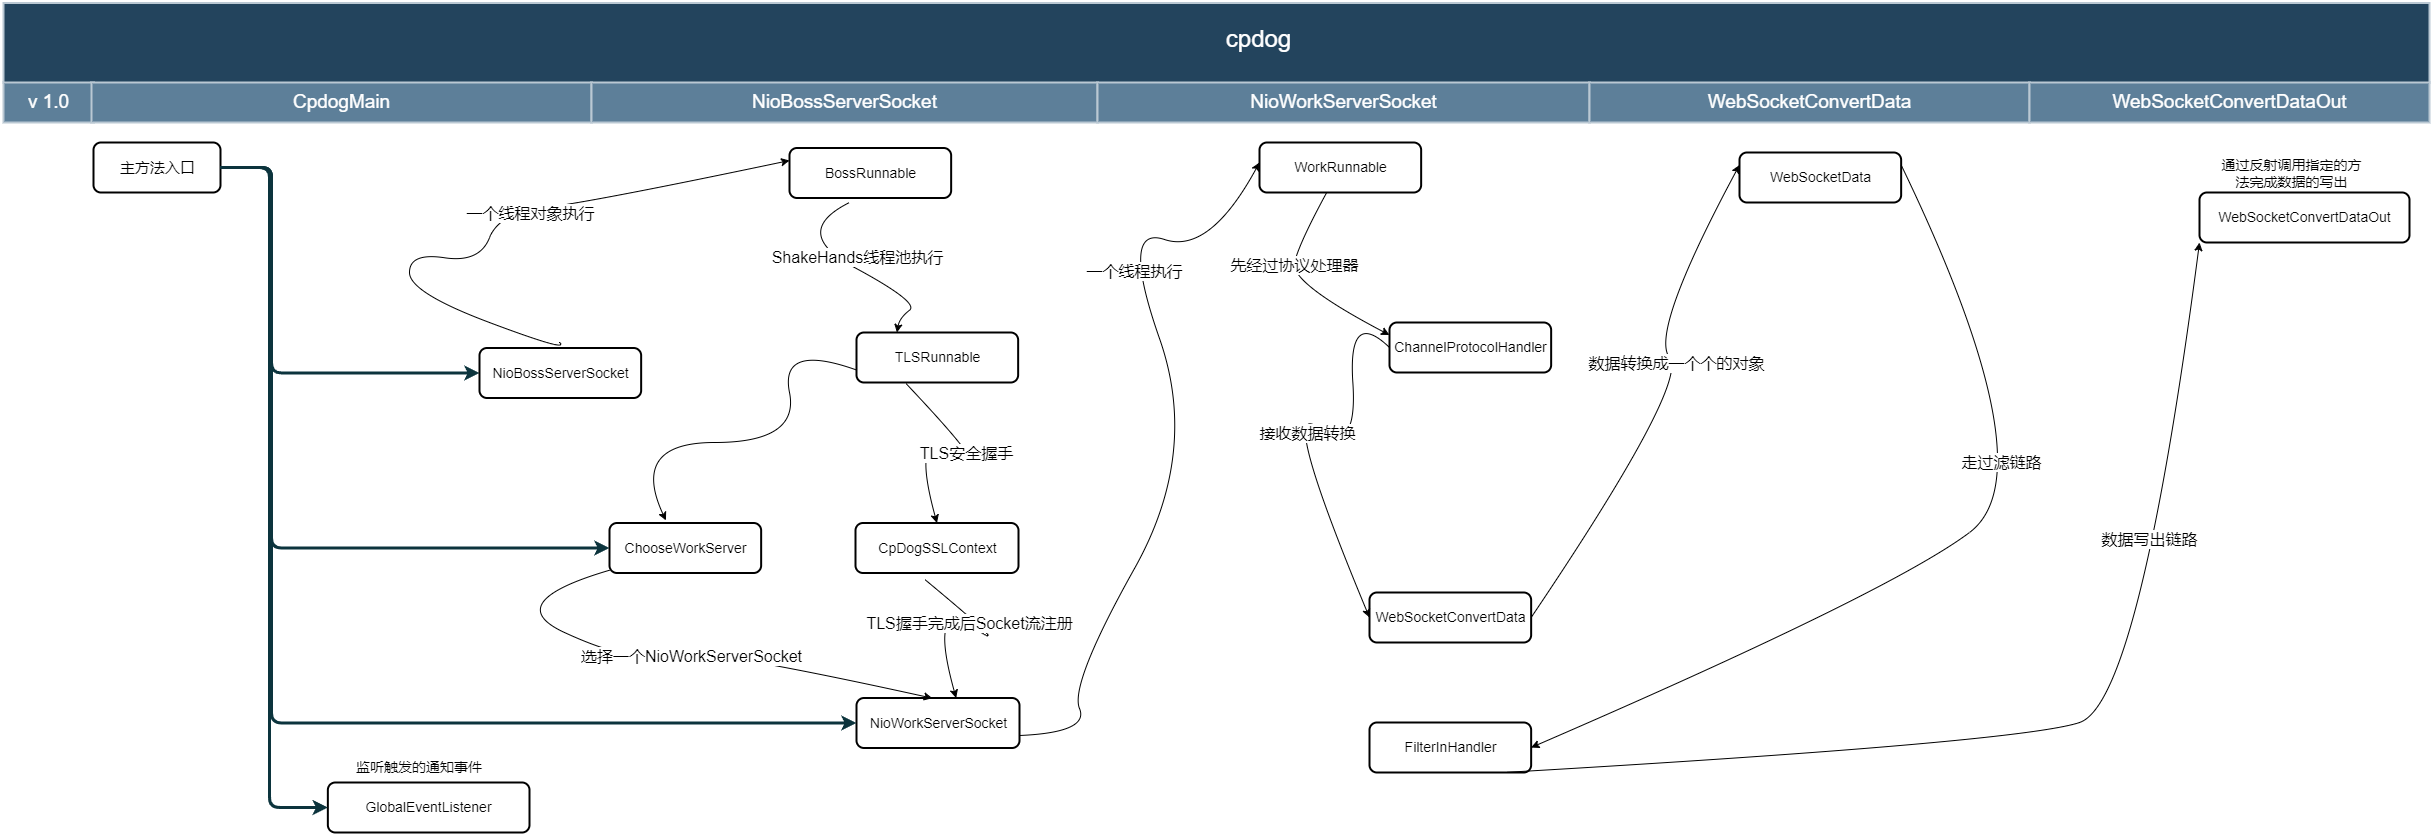

The diagram above was exported from draw.io. Its source (the exported page's mxGraphModel, read from the mxfile embedded in the PNG):
<mxGraphModel dx="1548" dy="902" grid="1" gridSize="10" guides="1" tooltips="1" connect="1" arrows="1" fold="1" page="1" pageScale="1" pageWidth="1169" pageHeight="827" background="none" math="0" shadow="0">
  <root>
    <mxCell id="0" />
    <mxCell id="1" parent="0" />
    <mxCell id="56" value="cpdog" style="strokeColor=#BAC8D3;fillColor=#23445D;fontSize=24;strokeWidth=2;fontFamily=Helvetica;html=1;fontColor=#FFFFFF;fontStyle=0;spacingBottom=8;spacingRight=0;spacingLeft=83;" parent="1" vertex="1">
      <mxGeometry x="154" y="810.5" width="2426" height="80" as="geometry" />
    </mxCell>
    <mxCell id="59" value="v 1.0" style="strokeColor=#BAC8D3;fillColor=#5d7f99;fontSize=19;strokeWidth=2;fontFamily=Helvetica;html=1;labelBackgroundColor=none;fontColor=#FFFFFF;" parent="1" vertex="1">
      <mxGeometry x="154" y="890" width="90" height="40" as="geometry" />
    </mxCell>
    <mxCell id="89" style="edgeStyle=orthogonalEdgeStyle;rounded=1;jumpStyle=none;html=1;exitX=1;exitY=0.5;entryX=0;entryY=0.5;labelBackgroundColor=#ffffff;startArrow=none;startFill=0;endArrow=classic;jettySize=auto;orthogonalLoop=1;strokeColor=#0C343D;strokeWidth=3;fontFamily=Helvetica;fontSize=11;fontColor=#000000;" parent="1" source="90" target="92" edge="1">
      <mxGeometry relative="1" as="geometry">
        <Array as="points">
          <mxPoint x="422" y="975" />
          <mxPoint x="422" y="1181" />
        </Array>
      </mxGeometry>
    </mxCell>
    <mxCell id="90" value="&lt;font style=&quot;font-size: 15px;&quot;&gt;主方法入口&lt;/font&gt;" style="rounded=1;strokeWidth=2;fontFamily=Helvetica;html=1;" parent="1" vertex="1">
      <mxGeometry x="244.0045578231293" y="950" width="127" height="50" as="geometry" />
    </mxCell>
    <mxCell id="92" value="&lt;font style=&quot;font-size: 14px;&quot;&gt;NioBossServerSocket&lt;/font&gt;" style="rounded=1;strokeWidth=2;fontFamily=Helvetica;html=1;" parent="1" vertex="1">
      <mxGeometry x="630" y="1155.5" width="161.65" height="50" as="geometry" />
    </mxCell>
    <mxCell id="95" value="&lt;font style=&quot;font-size: 14px;&quot;&gt;NioWorkServerSocket&lt;/font&gt;" style="rounded=1;strokeWidth=2;fontFamily=Helvetica;html=1;" parent="1" vertex="1">
      <mxGeometry x="1007" y="1505.5" width="163" height="50" as="geometry" />
    </mxCell>
    <mxCell id="96" value="&lt;font style=&quot;font-size: 14px;&quot;&gt;ChooseWorkServer&lt;/font&gt;" style="rounded=1;strokeWidth=2;fontFamily=Helvetica;html=1;align=center;" parent="1" vertex="1">
      <mxGeometry x="760" y="1330.5" width="151.65" height="50" as="geometry" />
    </mxCell>
    <mxCell id="112" value="" style="edgeStyle=elbowEdgeStyle;elbow=horizontal;strokeWidth=3;strokeColor=#0C343D;fontFamily=Helvetica;html=1;" parent="1" source="90" target="96" edge="1">
      <mxGeometry x="6.448979591836746" y="830.5" width="131.97278911564624" height="100" as="geometry">
        <mxPoint x="6.448979591836746" y="930.5" as="sourcePoint" />
        <mxPoint x="138.421768707483" y="830.5" as="targetPoint" />
        <Array as="points">
          <mxPoint x="422" y="1193.5" />
        </Array>
      </mxGeometry>
    </mxCell>
    <mxCell id="113" value="" style="edgeStyle=elbowEdgeStyle;elbow=horizontal;strokeWidth=3;strokeColor=#0C343D;fontFamily=Helvetica;html=1;" parent="1" source="90" target="95" edge="1">
      <mxGeometry x="6.448979591836746" y="830.5" width="131.97278911564624" height="100" as="geometry">
        <mxPoint x="6.448979591836746" y="930.5" as="sourcePoint" />
        <mxPoint x="138.421768707483" y="830.5" as="targetPoint" />
        <Array as="points">
          <mxPoint x="422" y="1102.5" />
        </Array>
      </mxGeometry>
    </mxCell>
    <mxCell id="140" value="" style="group" parent="1" vertex="1" connectable="0">
      <mxGeometry x="242" y="890" width="1006" height="40" as="geometry" />
    </mxCell>
    <mxCell id="141" value="CpdogMain" style="strokeColor=#BAC8D3;fillColor=#5d7f99;fontSize=19;strokeWidth=2;fontFamily=Helvetica;html=1;labelBackgroundColor=none;fontColor=#FFFFFF;" parent="140" vertex="1">
      <mxGeometry width="500" height="40" as="geometry" />
    </mxCell>
    <mxCell id="142" value="NioBossServerSocket" style="strokeColor=#BAC8D3;fillColor=#5d7f99;fontSize=19;strokeWidth=2;fontFamily=Helvetica;html=1;labelBackgroundColor=none;fontColor=#FFFFFF;" parent="140" vertex="1">
      <mxGeometry x="500" width="506" height="40" as="geometry" />
    </mxCell>
    <mxCell id="zH7E2j_IGXh5fyxH9bTt-144" value="&lt;font style=&quot;font-size: 14px;&quot;&gt;GlobalEventListener&lt;/font&gt;" style="rounded=1;strokeWidth=2;fontFamily=Helvetica;html=1;" parent="1" vertex="1">
      <mxGeometry x="478.35" y="1590" width="201.65" height="50" as="geometry" />
    </mxCell>
    <mxCell id="zH7E2j_IGXh5fyxH9bTt-145" value="" style="edgeStyle=elbowEdgeStyle;elbow=horizontal;strokeWidth=3;strokeColor=#0C343D;fontFamily=Helvetica;html=1;exitX=1;exitY=0.5;exitDx=0;exitDy=0;" parent="1" source="90" edge="1">
      <mxGeometry x="6.448979591836746" y="830.5" width="131.97278911564624" height="100" as="geometry">
        <mxPoint x="380" y="980" as="sourcePoint" />
        <mxPoint x="478.39" y="1615" as="targetPoint" />
        <Array as="points">
          <mxPoint x="420" y="1325" />
        </Array>
      </mxGeometry>
    </mxCell>
    <mxCell id="zH7E2j_IGXh5fyxH9bTt-148" value="&lt;font style=&quot;font-size: 14px;&quot;&gt;BossRunnable&lt;/font&gt;" style="rounded=1;strokeWidth=2;fontFamily=Helvetica;html=1;" parent="1" vertex="1">
      <mxGeometry x="940" y="955.5" width="161.65" height="50" as="geometry" />
    </mxCell>
    <mxCell id="zH7E2j_IGXh5fyxH9bTt-149" value="&lt;font style=&quot;font-size: 14px;&quot;&gt;TLSRunnable&lt;/font&gt;" style="rounded=1;strokeWidth=2;fontFamily=Helvetica;html=1;" parent="1" vertex="1">
      <mxGeometry x="1007" y="1140" width="161.65" height="50" as="geometry" />
    </mxCell>
    <mxCell id="zH7E2j_IGXh5fyxH9bTt-150" value="" style="curved=1;endArrow=classic;html=1;rounded=0;fontFamily=Helvetica;fontSize=12;fontColor=default;entryX=0.25;entryY=0;entryDx=0;entryDy=0;" parent="1" target="zH7E2j_IGXh5fyxH9bTt-149" edge="1">
      <mxGeometry width="50" height="50" relative="1" as="geometry">
        <mxPoint x="1000" y="1010" as="sourcePoint" />
        <mxPoint x="942.4261705685617" y="1001" as="targetPoint" />
        <Array as="points">
          <mxPoint x="940" y="1040" />
          <mxPoint x="1070" y="1110" />
          <mxPoint x="1050" y="1125.5" />
        </Array>
      </mxGeometry>
    </mxCell>
    <mxCell id="zH7E2j_IGXh5fyxH9bTt-151" value="&lt;font style=&quot;font-size: 16px;&quot;&gt;ShakeHands线程池执行&lt;/font&gt;" style="edgeLabel;html=1;align=center;verticalAlign=middle;resizable=0;points=[];fontSize=12;fontFamily=Helvetica;fontColor=default;" parent="zH7E2j_IGXh5fyxH9bTt-150" vertex="1" connectable="0">
      <mxGeometry x="0.1612" y="30" relative="1" as="geometry">
        <mxPoint x="-18" y="13" as="offset" />
      </mxGeometry>
    </mxCell>
    <mxCell id="zH7E2j_IGXh5fyxH9bTt-154" value="" style="curved=1;endArrow=classic;html=1;rounded=0;fontFamily=Helvetica;fontSize=12;fontColor=default;exitX=0;exitY=0.75;exitDx=0;exitDy=0;entryX=0.372;entryY=-0.052;entryDx=0;entryDy=0;entryPerimeter=0;" parent="1" source="zH7E2j_IGXh5fyxH9bTt-149" target="96" edge="1">
      <mxGeometry width="50" height="50" relative="1" as="geometry">
        <mxPoint x="860" y="1210" as="sourcePoint" />
        <mxPoint x="1060" y="1350" as="targetPoint" />
        <Array as="points">
          <mxPoint x="930" y="1150" />
          <mxPoint x="950" y="1250" />
          <mxPoint x="780" y="1250" />
        </Array>
      </mxGeometry>
    </mxCell>
    <mxCell id="zH7E2j_IGXh5fyxH9bTt-156" value="" style="curved=1;endArrow=classic;html=1;rounded=0;fontFamily=Helvetica;fontSize=12;fontColor=default;entryX=0;entryY=0.25;entryDx=0;entryDy=0;" parent="1" target="zH7E2j_IGXh5fyxH9bTt-148" edge="1">
      <mxGeometry width="50" height="50" relative="1" as="geometry">
        <mxPoint x="710" y="1150" as="sourcePoint" />
        <mxPoint x="960" y="936.9512579769676" as="targetPoint" />
        <Array as="points">
          <mxPoint x="720" y="1160" />
          <mxPoint x="560" y="1100" />
          <mxPoint x="560" y="1060" />
          <mxPoint x="630" y="1070.5" />
          <mxPoint x="650" y="1020" />
          <mxPoint x="740" y="1010" />
        </Array>
      </mxGeometry>
    </mxCell>
    <mxCell id="zH7E2j_IGXh5fyxH9bTt-157" value="&lt;font style=&quot;font-size: 16px;&quot;&gt;一个线程对象执行&lt;/font&gt;" style="edgeLabel;html=1;align=center;verticalAlign=middle;resizable=0;points=[];fontSize=12;fontFamily=Helvetica;fontColor=default;" parent="zH7E2j_IGXh5fyxH9bTt-156" vertex="1" connectable="0">
      <mxGeometry x="-0.0905" y="-1" relative="1" as="geometry">
        <mxPoint x="53" y="-51" as="offset" />
      </mxGeometry>
    </mxCell>
    <mxCell id="zH7E2j_IGXh5fyxH9bTt-159" value="&lt;font style=&quot;font-size: 14px;&quot;&gt;CpDogSSLContext&lt;/font&gt;" style="rounded=1;strokeWidth=2;fontFamily=Helvetica;html=1;" parent="1" vertex="1">
      <mxGeometry x="1006" y="1330.5" width="163" height="50" as="geometry" />
    </mxCell>
    <mxCell id="zH7E2j_IGXh5fyxH9bTt-161" value="" style="curved=1;endArrow=classic;html=1;rounded=0;fontFamily=Helvetica;fontSize=12;fontColor=default;exitX=0.306;exitY=1.02;exitDx=0;exitDy=0;exitPerimeter=0;entryX=0.5;entryY=0;entryDx=0;entryDy=0;" parent="1" source="zH7E2j_IGXh5fyxH9bTt-149" target="zH7E2j_IGXh5fyxH9bTt-159" edge="1">
      <mxGeometry width="50" height="50" relative="1" as="geometry">
        <mxPoint x="1060" y="1280.5" as="sourcePoint" />
        <mxPoint x="1080" y="1380" as="targetPoint" />
        <Array as="points">
          <mxPoint x="1150" y="1290" />
          <mxPoint x="1060" y="1230.5" />
        </Array>
      </mxGeometry>
    </mxCell>
    <mxCell id="zH7E2j_IGXh5fyxH9bTt-162" value="&lt;font style=&quot;font-size: 16px;&quot;&gt;TLS安全握手&lt;/font&gt;" style="edgeLabel;html=1;align=center;verticalAlign=middle;resizable=0;points=[];fontSize=12;fontFamily=Helvetica;fontColor=default;" parent="zH7E2j_IGXh5fyxH9bTt-161" vertex="1" connectable="0">
      <mxGeometry x="-0.0894" y="-3" relative="1" as="geometry">
        <mxPoint x="-17" y="-15" as="offset" />
      </mxGeometry>
    </mxCell>
    <mxCell id="zH7E2j_IGXh5fyxH9bTt-163" value="" style="curved=1;endArrow=classic;html=1;rounded=0;fontFamily=Helvetica;fontSize=12;fontColor=default;entryX=0.465;entryY=0.004;entryDx=0;entryDy=0;entryPerimeter=0;" parent="1" source="96" target="95" edge="1">
      <mxGeometry width="50" height="50" relative="1" as="geometry">
        <mxPoint x="810.82" y="1440" as="sourcePoint" />
        <mxPoint x="860.82" y="1390" as="targetPoint" />
        <Array as="points">
          <mxPoint x="650" y="1410" />
          <mxPoint x="780" y="1470" />
          <mxPoint x="830" y="1450" />
        </Array>
      </mxGeometry>
    </mxCell>
    <mxCell id="zH7E2j_IGXh5fyxH9bTt-165" value="&lt;font style=&quot;font-size: 16px;&quot;&gt;选择一个NioWorkServerSocket&lt;/font&gt;" style="edgeLabel;html=1;align=center;verticalAlign=middle;resizable=0;points=[];fontSize=12;fontFamily=Helvetica;fontColor=default;" parent="zH7E2j_IGXh5fyxH9bTt-163" vertex="1" connectable="0">
      <mxGeometry x="0.216" y="-6" relative="1" as="geometry">
        <mxPoint x="-22" as="offset" />
      </mxGeometry>
    </mxCell>
    <mxCell id="zH7E2j_IGXh5fyxH9bTt-166" value="" style="curved=1;endArrow=classic;html=1;rounded=0;fontFamily=Helvetica;fontSize=12;fontColor=default;entryX=0.5;entryY=0;entryDx=0;entryDy=0;exitX=0.425;exitY=1.13;exitDx=0;exitDy=0;exitPerimeter=0;" parent="1" source="zH7E2j_IGXh5fyxH9bTt-159" edge="1">
      <mxGeometry width="50" height="50" relative="1" as="geometry">
        <mxPoint x="1075" y="1370" as="sourcePoint" />
        <mxPoint x="1106.65" y="1505.5" as="targetPoint" />
        <Array as="points">
          <mxPoint x="1168.65" y="1464.5" />
          <mxPoint x="1078.65" y="1405" />
        </Array>
      </mxGeometry>
    </mxCell>
    <mxCell id="zH7E2j_IGXh5fyxH9bTt-167" value="&lt;font style=&quot;font-size: 16px;&quot;&gt;TLS握手完成后Socket流注册&lt;/font&gt;" style="edgeLabel;html=1;align=center;verticalAlign=middle;resizable=0;points=[];fontSize=12;fontFamily=Helvetica;fontColor=default;" parent="zH7E2j_IGXh5fyxH9bTt-166" vertex="1" connectable="0">
      <mxGeometry x="-0.0894" y="-3" relative="1" as="geometry">
        <mxPoint x="-25" y="-15" as="offset" />
      </mxGeometry>
    </mxCell>
    <mxCell id="143" value="NioWorkServerSocket" style="strokeColor=#BAC8D3;fillColor=#5d7f99;fontSize=19;strokeWidth=2;fontFamily=Helvetica;html=1;labelBackgroundColor=none;fontColor=#FFFFFF;" parent="1" vertex="1">
      <mxGeometry x="1248" y="890" width="492" height="40" as="geometry" />
    </mxCell>
    <mxCell id="zH7E2j_IGXh5fyxH9bTt-168" value="&lt;font style=&quot;font-size: 14px;&quot;&gt;WorkRunnable&lt;/font&gt;" style="rounded=1;strokeWidth=2;fontFamily=Helvetica;html=1;" parent="1" vertex="1">
      <mxGeometry x="1410" y="950" width="161.65" height="50" as="geometry" />
    </mxCell>
    <mxCell id="zH7E2j_IGXh5fyxH9bTt-169" value="" style="curved=1;endArrow=classic;html=1;rounded=0;fontFamily=Helvetica;fontSize=12;fontColor=default;entryX=0;entryY=0.25;entryDx=0;entryDy=0;exitX=1;exitY=0.75;exitDx=0;exitDy=0;" parent="1" source="95" edge="1">
      <mxGeometry width="50" height="50" relative="1" as="geometry">
        <mxPoint x="1180" y="1542" as="sourcePoint" />
        <mxPoint x="1410" y="970" as="targetPoint" />
        <Array as="points">
          <mxPoint x="1240" y="1540" />
          <mxPoint x="1220" y="1492" />
          <mxPoint x="1350" y="1260" />
          <mxPoint x="1270" y="1032" />
          <mxPoint x="1360" y="1062" />
        </Array>
      </mxGeometry>
    </mxCell>
    <mxCell id="zH7E2j_IGXh5fyxH9bTt-170" value="&lt;font style=&quot;font-size: 16px;&quot;&gt;一个线程执行&lt;/font&gt;" style="edgeLabel;html=1;align=center;verticalAlign=middle;resizable=0;points=[];fontSize=12;fontFamily=Helvetica;fontColor=default;" parent="zH7E2j_IGXh5fyxH9bTt-169" vertex="1" connectable="0">
      <mxGeometry x="0.401" y="2" relative="1" as="geometry">
        <mxPoint as="offset" />
      </mxGeometry>
    </mxCell>
    <mxCell id="53K1z8hkPz5CAn883_bI-143" value="&lt;font style=&quot;font-size: 14px;&quot;&gt;ChannelProtocolHandler&lt;/font&gt;" style="rounded=1;strokeWidth=2;fontFamily=Helvetica;html=1;" vertex="1" parent="1">
      <mxGeometry x="1540" y="1130" width="161.65" height="50" as="geometry" />
    </mxCell>
    <mxCell id="53K1z8hkPz5CAn883_bI-147" value="" style="curved=1;endArrow=classic;html=1;rounded=0;entryX=0;entryY=0.25;entryDx=0;entryDy=0;" edge="1" parent="1" source="zH7E2j_IGXh5fyxH9bTt-168" target="53K1z8hkPz5CAn883_bI-143">
      <mxGeometry width="50" height="50" relative="1" as="geometry">
        <mxPoint x="1370" y="1190" as="sourcePoint" />
        <mxPoint x="1420" y="1140" as="targetPoint" />
        <Array as="points">
          <mxPoint x="1450" y="1050" />
          <mxPoint x="1440" y="1090" />
        </Array>
      </mxGeometry>
    </mxCell>
    <mxCell id="53K1z8hkPz5CAn883_bI-148" value="&lt;font style=&quot;font-size: 16px;&quot;&gt;先经过协议处理器&lt;/font&gt;" style="edgeLabel;html=1;align=center;verticalAlign=middle;resizable=0;points=[];" vertex="1" connectable="0" parent="53K1z8hkPz5CAn883_bI-147">
      <mxGeometry x="-0.2369" relative="1" as="geometry">
        <mxPoint y="-1" as="offset" />
      </mxGeometry>
    </mxCell>
    <mxCell id="53K1z8hkPz5CAn883_bI-149" value="WebSocketConvertData" style="strokeColor=#BAC8D3;fillColor=#5d7f99;fontSize=19;strokeWidth=2;fontFamily=Helvetica;html=1;labelBackgroundColor=none;fontColor=#FFFFFF;" vertex="1" parent="1">
      <mxGeometry x="1740" y="890" width="440" height="40" as="geometry" />
    </mxCell>
    <mxCell id="53K1z8hkPz5CAn883_bI-150" value="&lt;font style=&quot;font-size: 14px;&quot;&gt;WebSocketConvertData&lt;/font&gt;" style="rounded=1;strokeWidth=2;fontFamily=Helvetica;html=1;" vertex="1" parent="1">
      <mxGeometry x="1520" y="1400" width="161.65" height="50" as="geometry" />
    </mxCell>
    <mxCell id="53K1z8hkPz5CAn883_bI-151" value="" style="curved=1;endArrow=classic;html=1;rounded=0;exitX=0;exitY=0.5;exitDx=0;exitDy=0;entryX=0;entryY=0.5;entryDx=0;entryDy=0;" edge="1" parent="1" source="53K1z8hkPz5CAn883_bI-143" target="53K1z8hkPz5CAn883_bI-150">
      <mxGeometry width="50" height="50" relative="1" as="geometry">
        <mxPoint x="1380" y="1180" as="sourcePoint" />
        <mxPoint x="1360" y="1450" as="targetPoint" />
        <Array as="points">
          <mxPoint x="1498.35" y="1115" />
          <mxPoint x="1508.35" y="1265" />
          <mxPoint x="1428.35" y="1205" />
        </Array>
      </mxGeometry>
    </mxCell>
    <mxCell id="53K1z8hkPz5CAn883_bI-152" value="&lt;font style=&quot;font-size: 16px;&quot;&gt;接收数据转换&lt;/font&gt;" style="edgeLabel;html=1;align=center;verticalAlign=middle;resizable=0;points=[];" vertex="1" connectable="0" parent="53K1z8hkPz5CAn883_bI-151">
      <mxGeometry x="-0.0344" y="11" relative="1" as="geometry">
        <mxPoint as="offset" />
      </mxGeometry>
    </mxCell>
    <mxCell id="53K1z8hkPz5CAn883_bI-153" value="&lt;font style=&quot;font-size: 14px;&quot;&gt;WebSocketData&lt;/font&gt;" style="rounded=1;strokeWidth=2;fontFamily=Helvetica;html=1;" vertex="1" parent="1">
      <mxGeometry x="1890" y="960" width="161.65" height="50" as="geometry" />
    </mxCell>
    <mxCell id="53K1z8hkPz5CAn883_bI-154" value="" style="curved=1;endArrow=classic;html=1;rounded=0;entryX=0;entryY=0.25;entryDx=0;entryDy=0;exitX=1;exitY=0.5;exitDx=0;exitDy=0;" edge="1" parent="1" source="53K1z8hkPz5CAn883_bI-150" target="53K1z8hkPz5CAn883_bI-153">
      <mxGeometry width="50" height="50" relative="1" as="geometry">
        <mxPoint x="1790" y="1190" as="sourcePoint" />
        <mxPoint x="1840" y="1140" as="targetPoint" />
        <Array as="points">
          <mxPoint x="1840" y="1190" />
          <mxPoint x="1800" y="1140" />
        </Array>
      </mxGeometry>
    </mxCell>
    <mxCell id="53K1z8hkPz5CAn883_bI-155" value="&lt;font style=&quot;font-size: 16px;&quot;&gt;数据转换成一个个的对象&lt;/font&gt;" style="edgeLabel;html=1;align=center;verticalAlign=middle;resizable=0;points=[];" vertex="1" connectable="0" parent="53K1z8hkPz5CAn883_bI-154">
      <mxGeometry x="0.1448" y="-1" relative="1" as="geometry">
        <mxPoint x="1" as="offset" />
      </mxGeometry>
    </mxCell>
    <mxCell id="53K1z8hkPz5CAn883_bI-156" value="&lt;font style=&quot;font-size: 14px;&quot;&gt;FilterInHandler&lt;/font&gt;" style="rounded=1;strokeWidth=2;fontFamily=Helvetica;html=1;" vertex="1" parent="1">
      <mxGeometry x="1520" y="1530" width="161.65" height="50" as="geometry" />
    </mxCell>
    <mxCell id="53K1z8hkPz5CAn883_bI-157" value="" style="curved=1;endArrow=classic;html=1;rounded=0;exitX=1;exitY=0.25;exitDx=0;exitDy=0;entryX=1;entryY=0.5;entryDx=0;entryDy=0;" edge="1" parent="1" source="53K1z8hkPz5CAn883_bI-153" target="53K1z8hkPz5CAn883_bI-156">
      <mxGeometry width="50" height="50" relative="1" as="geometry">
        <mxPoint x="2150" y="1280" as="sourcePoint" />
        <mxPoint x="2200" y="1230" as="targetPoint" />
        <Array as="points">
          <mxPoint x="2200" y="1280" />
          <mxPoint x="2040" y="1400" />
        </Array>
      </mxGeometry>
    </mxCell>
    <mxCell id="53K1z8hkPz5CAn883_bI-158" value="&lt;font style=&quot;font-size: 16px;&quot;&gt;走过滤链路&lt;/font&gt;" style="edgeLabel;html=1;align=center;verticalAlign=middle;resizable=0;points=[];" vertex="1" connectable="0" parent="53K1z8hkPz5CAn883_bI-157">
      <mxGeometry x="-0.1963" y="-37" relative="1" as="geometry">
        <mxPoint as="offset" />
      </mxGeometry>
    </mxCell>
    <mxCell id="53K1z8hkPz5CAn883_bI-159" value="WebSocketConvertDataOut" style="strokeColor=#BAC8D3;fillColor=#5d7f99;fontSize=19;strokeWidth=2;fontFamily=Helvetica;html=1;labelBackgroundColor=none;fontColor=#FFFFFF;" vertex="1" parent="1">
      <mxGeometry x="2180" y="890" width="400" height="40" as="geometry" />
    </mxCell>
    <mxCell id="53K1z8hkPz5CAn883_bI-160" value="&lt;font style=&quot;font-size: 14px;&quot;&gt;WebSocketConvertDataOut&lt;/font&gt;" style="rounded=1;strokeWidth=2;fontFamily=Helvetica;html=1;" vertex="1" parent="1">
      <mxGeometry x="2350" y="1000" width="210" height="50" as="geometry" />
    </mxCell>
    <mxCell id="53K1z8hkPz5CAn883_bI-161" value="" style="curved=1;endArrow=classic;html=1;rounded=0;entryX=0;entryY=1;entryDx=0;entryDy=0;exitX=0.851;exitY=0.996;exitDx=0;exitDy=0;exitPerimeter=0;" edge="1" parent="1" source="53K1z8hkPz5CAn883_bI-156" target="53K1z8hkPz5CAn883_bI-160">
      <mxGeometry width="50" height="50" relative="1" as="geometry">
        <mxPoint x="2120" y="1550" as="sourcePoint" />
        <mxPoint x="2170" y="1500" as="targetPoint" />
        <Array as="points">
          <mxPoint x="2170" y="1550" />
          <mxPoint x="2290" y="1510" />
        </Array>
      </mxGeometry>
    </mxCell>
    <mxCell id="53K1z8hkPz5CAn883_bI-162" value="&lt;font style=&quot;font-size: 16px;&quot;&gt;数据写出链路&lt;/font&gt;" style="edgeLabel;html=1;align=center;verticalAlign=middle;resizable=0;points=[];" vertex="1" connectable="0" parent="53K1z8hkPz5CAn883_bI-161">
      <mxGeometry x="0.4559" y="12" relative="1" as="geometry">
        <mxPoint as="offset" />
      </mxGeometry>
    </mxCell>
    <mxCell id="53K1z8hkPz5CAn883_bI-164" value="&lt;font style=&quot;font-size: 14px;&quot;&gt;监听触发的通知事件&lt;/font&gt;" style="text;html=1;strokeColor=none;fillColor=none;align=center;verticalAlign=middle;whiteSpace=wrap;rounded=0;" vertex="1" parent="1">
      <mxGeometry x="500" y="1560" width="140" height="30" as="geometry" />
    </mxCell>
    <mxCell id="53K1z8hkPz5CAn883_bI-165" value="&lt;font style=&quot;font-size: 14px;&quot;&gt;通过反射调用指定的方法完成数据的写出&lt;/font&gt;" style="text;html=1;strokeColor=none;fillColor=none;align=center;verticalAlign=middle;whiteSpace=wrap;rounded=0;" vertex="1" parent="1">
      <mxGeometry x="2370" y="965.5" width="145" height="30" as="geometry" />
    </mxCell>
  </root>
</mxGraphModel>